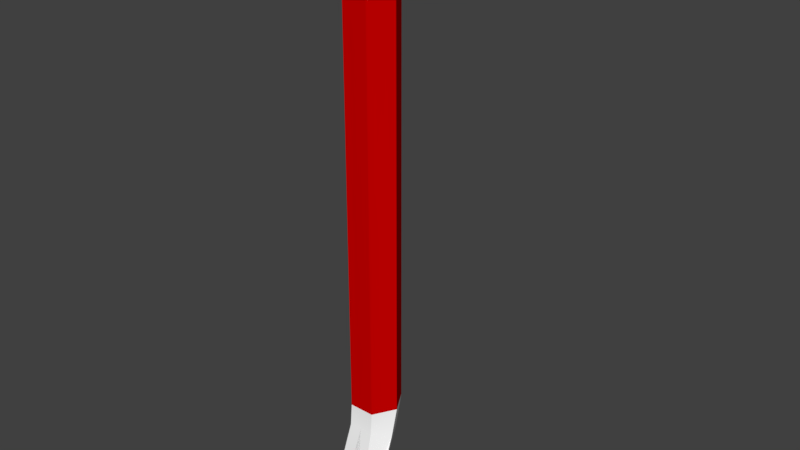 # Source: crowbar.blend  (saved by Blender 2.79.7; exported with 4.5.12 LTS)
import bpy
from mathutils import Matrix  # noqa: F401  (used for matrix-valued properties, if any)

bpy.ops.wm.read_factory_settings(use_empty=True)
scene = bpy.context.scene
scene.name = 'Scene'

# ---- collections
col_collection_1 = bpy.data.collections.new('Collection 1'); scene.collection.children.link(col_collection_1)

# ---- materials (node trees are filled in below, after node groups)
mat_red = bpy.data.materials.new('red')
mat_red.alpha_threshold = 0.0
mat_red.use_transparent_shadow = False
mat_red.diffuse_color = (0.6, 0.0, 0.0, 1.0)
mat_red.roughness = 0.5
mat_blank = bpy.data.materials.new('blank')
mat_blank.alpha_threshold = 0.0
mat_blank.use_transparent_shadow = False
mat_blank.diffuse_color = (1.0, 1.0, 1.0, 1.0)
mat_blank.roughness = 0.5

# ---- material node trees

# ---- world
world_world = bpy.data.worlds.new('World'); scene.world = world_world
world_world.color = (0.05088, 0.05088, 0.05088)
world_world.use_sun_shadow = False
world_world.sun_shadow_jitter_overblur = 0.0

# ---- meshes
me_mesh = bpy.data.meshes.new('Mesh')
me_mesh.from_pydata([(0.0396, 0.07995, -0.04261), (0.0792, 0.01136, -0.04261), (-0.0792, 0.01136, 1.206), (-0.0396, -0.05723, -0.04261), (-0.0396, 0.07995, 1.206), (3.272e-08, 0.07995, -0.04261), (-0.0396, -0.05723, 1.206), (8.002e-08, -0.05723, 1.206), (0.0396, 0.07995, 1.206), (0.0792, 0.01136, 1.206), (0.0792, 0.02324, 1.305), (0.0396, 0.1093, 1.319), (0.0396, 0.004254, 1.407), (-0.0396, -0.0443, 1.317), (-0.0792, 0.02324, 1.305), (-0.0792, 0.0568, 1.363), (-0.0396, 0.09079, 1.293), (-0.0396, 0.1093, 1.319), (0.0792, 0.0568, 1.363), (0.0396, 0.1666, 1.326), (0.0792, 0.1207, 1.388), (0.0792, 0.1922, 1.375), (-0.0792, 0.1207, 1.388), (-0.0396, 0.2147, 1.422), (-0.0792, 0.1922, 1.375), (-0.0792, 0.372, 1.187), (-0.0396, 0.3799, 1.19), (0.0396, 0.2147, 1.422), (0.0396, 0.3642, 1.183), (0.0792, 0.372, 1.187), (0.0396, -0.05723, 1.206), (0.0396, -0.0443, 1.317), (2.092e-08, 0.07995, 1.206), (0.0396, 0.09079, 1.293), (2.044e-08, 0.09079, 1.293), (-0.0396, 0.004254, 1.407), (7.946e-08, -0.0443, 1.317), (5.277e-08, 0.1088, 1.445), (6.848e-08, 0.004254, 1.407), (0.0396, 0.1315, 1.329), (1.078e-08, 0.1093, 1.319), (-0.0396, 0.1315, 1.329), (-1.99e-09, 0.1315, 1.329), (2.467e-08, 0.2147, 1.422), (-0.0396, 0.1088, 1.445), (0.0396, 0.1088, 1.445), (0.0396, 0.3799, 1.19), (-0.0396, 0.1666, 1.326), (-2.713e-08, 0.1666, 1.326), (-0.0396, 0.3642, 1.183), (1.511e-08, -0.05723, -0.04261), (0.0396, -0.05723, -0.04261), (-0.0396, 0.07995, -0.04261), (-0.0792, 0.01136, -0.04261), (-0.0792, -0.0124, -0.1297), (0.0396, -0.06281, -0.112), (0.0792, -0.0124, -0.1297), (0.0396, -0.1377, -0.4251), (-0.0396, -0.06281, -0.112), (-0.0792, -0.1298, -0.4305), (0.0792, -0.1298, -0.4305), (0.0396, -0.1219, -0.4359), (1.475e-08, -0.06281, -0.112), (0.0396, 0.05386, -0.1475), (-0.0396, 0.05386, -0.1475), (-0.0396, -0.1377, -0.4251), (-0.0396, -0.1219, -0.4359), (3.377e-08, 0.05386, -0.1475)], [], [(9, 0, 8), (1, 0, 9), (30, 1, 9), (51, 1, 30), (3, 6, 2), (53, 3, 2), (53, 4, 52), (2, 4, 53), (5, 52, 4), (32, 5, 4), (0, 32, 8), (32, 0, 5), (30, 7, 50), (51, 30, 50), (7, 6, 3), (50, 7, 3), (14, 4, 2), (4, 14, 16), (13, 2, 6), (14, 2, 13), (10, 30, 9), (31, 30, 10), (9, 8, 33), (10, 9, 33), (11, 10, 33), (18, 10, 11), (31, 10, 18), (12, 31, 18), (35, 14, 13), (15, 14, 35), (16, 14, 15), (17, 16, 15), (22, 17, 15), (41, 17, 22), (15, 35, 44), (22, 15, 44), (20, 12, 18), (45, 12, 20), (39, 18, 11), (18, 39, 20), (19, 20, 39), (21, 20, 19), (21, 45, 20), (45, 21, 27), (23, 22, 44), (24, 22, 23), (24, 41, 22), (41, 24, 47), (25, 47, 24), (49, 47, 25), (26, 24, 23), (24, 26, 25), (29, 27, 21), (46, 27, 29), (28, 21, 19), (29, 21, 28), (6, 7, 36), (13, 6, 36), (31, 7, 30), (36, 7, 31), (8, 32, 34), (33, 8, 34), (16, 32, 4), (34, 32, 16), (33, 34, 40), (11, 33, 40), (17, 34, 16), (40, 34, 17), (38, 13, 36), (35, 13, 38), (12, 36, 31), (38, 36, 12), (35, 38, 37), (44, 35, 37), (45, 38, 12), (37, 38, 45), (11, 40, 42), (39, 11, 42), (41, 40, 17), (42, 40, 41), (39, 42, 48), (19, 39, 48), (47, 42, 41), (48, 42, 47), (44, 37, 43), (23, 44, 43), (27, 37, 45), (43, 37, 27), (23, 43, 26), (46, 43, 27), (28, 19, 48), (49, 48, 47), (25, 26, 49), (28, 46, 29), (43, 28, 48), (46, 28, 43), (50, 3, 58), (62, 50, 58), (62, 51, 50), (55, 51, 62), (5, 0, 63), (67, 5, 63), (67, 52, 5), (64, 52, 67), (53, 52, 64), (54, 53, 64), (54, 3, 53), (58, 3, 54), (1, 51, 55), (56, 1, 55), (56, 0, 1), (63, 0, 56), (63, 56, 60), (61, 63, 60), (57, 56, 55), (60, 56, 57), (58, 54, 59), (65, 58, 59), (66, 54, 64), (59, 54, 66), (66, 65, 59), (57, 61, 60), (65, 62, 58), (55, 62, 57), (67, 63, 61), (64, 67, 66), (66, 62, 65), (67, 62, 66), (61, 57, 62), (67, 61, 62), (49, 43, 48), (26, 43, 49)])
me_mesh.polygons.foreach_set('use_smooth', [True] * 132)
me_mesh.polygons.foreach_set('material_index', [0, 0, 0, 0, 0, 0, 0, 0, 0, 0, 0, 0, 0, 0, 0, 0, 1, 1, 1, 1, 1, 1, 1, 1, 1, 1, 1, 1, 1, 1, 1, 1, 1, 1, 1, 1, 1, 1, 1, 1, 1, 1, 1, 1, 1, 1, 1, 1, 1, 1, 1, 1, 1, 1, 1, 1, 1, 1, 1, 1, 1, 1, 1, 1, 1, 1, 1, 1, 1, 1, 1, 1, 1, 1, 1, 1, 1, 1, 1, 1, 1, 1, 1, 1, 1, 1, 1, 1, 1, 1, 1, 1, 1, 1, 1, 1, 1, 1, 1, 1, 1, 1, 1, 1, 1, 1, 1, 1, 1, 1, 1, 1, 1, 1, 1, 1, 1, 1, 1, 1, 1, 1, 1, 1, 1, 1, 1, 1, 1, 1, 1, 1])
_uv = me_mesh.uv_layers.new(name='UVMap')
_uv.uv.foreach_set('vector', [0.0, 1.0, 0.0, 1.0, 0.0, 1.0, 0.0, 1.0, 0.0, 1.0, 0.0, 1.0, 0.0, 1.0, 0.0, 1.0, 0.0, 1.0, 0.0, 1.0, 0.0, 1.0, 0.0, 1.0, 0.0, 1.0, 0.0, 1.0, 0.0, 1.0, 0.0, 1.0, 0.0, 1.0, 0.0, 1.0, 0.0, 1.0, 0.0, 1.0, 0.0, 1.0, 0.0, 1.0, 0.0, 1.0, 0.0, 1.0, 0.0, 1.0, 0.0, 1.0, 0.0, 1.0, 0.0, 1.0, 0.0, 1.0, 0.0, 1.0, 0.0, 1.0, 0.0, 1.0, 0.0, 1.0, 0.0, 1.0, 0.0, 1.0, 0.0, 1.0, 0.0, 1.0, 0.0, 1.0, 0.0, 1.0, 0.0, 1.0, 0.0, 1.0, 0.0, 1.0, 0.0, 1.0, 0.0, 1.0, 0.0, 1.0, 0.0, 1.0, 0.0, 1.0, 0.0, 1.0, 0.0, 1.0, 0.0, 1.0, 0.0, 1.0, 0.0, 1.0, 0.0, 1.0, 0.0, 1.0, 0.0, 1.0, 0.0, 1.0, 0.0, 1.0, 0.0, 1.0, 0.0, 1.0, 0.0, 1.0, 0.0, 1.0, 0.0, 1.0, 0.0, 1.0, 0.0, 1.0, 0.0, 1.0, 0.0, 1.0, 0.0, 1.0, 0.0, 1.0, 0.0, 1.0, 0.0, 1.0, 0.0, 1.0, 0.0, 1.0, 0.0, 1.0, 0.0, 1.0, 0.0, 1.0, 0.0, 1.0, 0.0, 1.0, 0.0, 1.0, 0.0, 1.0, 0.0, 1.0, 0.0, 1.0, 0.0, 1.0, 0.0, 1.0, 0.0, 1.0, 0.0, 1.0, 0.0, 1.0, 0.0, 1.0, 0.0, 1.0, 0.0, 1.0, 0.0, 1.0, 0.0, 1.0, 0.0, 1.0, 0.0, 1.0, 0.0, 1.0, 0.0, 1.0, 0.0, 1.0, 0.0, 1.0, 0.0, 1.0, 0.0, 1.0, 0.0, 1.0, 0.0, 1.0, 0.0, 1.0, 0.0, 1.0, 0.0, 1.0, 0.0, 1.0, 0.0, 1.0, 0.0, 1.0, 0.0, 1.0, 0.0, 1.0, 0.0, 1.0, 0.0, 1.0, 0.0, 1.0, 0.0, 1.0, 0.0, 1.0, 0.0, 1.0, 0.0, 1.0, 0.0, 1.0, 0.0, 1.0, 0.0, 1.0, 0.0, 1.0, 0.0, 1.0, 0.0, 1.0, 0.0, 1.0, 0.0, 1.0, 0.0, 1.0, 0.0, 1.0, 0.0, 1.0, 0.0, 1.0, 0.0, 1.0, 0.0, 1.0, 0.0, 1.0, 0.0, 1.0, 0.0, 1.0, 0.0, 1.0, 0.0, 1.0, 0.0, 1.0, 0.0, 1.0, 0.0, 1.0, 0.0, 1.0, 0.0, 1.0, 0.0, 1.0, 0.0, 1.0, 0.0, 1.0, 0.0, 1.0, 0.0, 1.0, 0.0, 1.0, 0.0, 1.0, 0.0, 1.0, 0.0, 1.0, 0.0, 1.0, 0.0, 1.0, 0.0, 1.0, 0.0, 1.0, 0.0, 1.0, 0.0, 1.0, 0.0, 1.0, 0.0, 1.0, 0.0, 1.0, 0.0, 1.0, 0.0, 1.0, 0.0, 1.0, 0.0, 1.0, 0.0, 1.0, 0.0, 1.0, 0.0, 1.0, 0.0, 1.0, 0.0, 1.0, 0.0, 1.0, 0.0, 1.0, 0.0, 1.0, 0.0, 1.0, 0.0, 1.0, 0.0, 1.0, 0.0, 1.0, 0.0, 1.0, 0.0, 1.0, 0.0, 1.0, 0.0, 1.0, 0.0, 1.0, 0.0, 1.0, 0.0, 1.0, 0.0, 1.0, 0.0, 1.0, 0.0, 1.0, 0.0, 1.0, 0.0, 1.0, 0.0, 1.0, 0.0, 1.0, 0.0, 1.0, 0.0, 1.0, 0.0, 1.0, 0.0, 1.0, 0.0, 1.0, 0.0, 1.0, 0.0, 1.0, 0.0, 1.0, 0.0, 1.0, 0.0, 1.0, 0.0, 1.0, 0.0, 1.0, 0.0, 1.0, 0.0, 1.0, 0.0, 1.0, 0.0, 1.0, 0.0, 1.0, 0.0, 1.0, 0.0, 1.0, 0.0, 1.0, 0.0, 1.0, 0.0, 1.0, 0.0, 1.0, 0.0, 1.0, 0.0, 1.0, 0.0, 1.0, 0.0, 1.0, 0.0, 1.0, 0.0, 1.0, 0.0, 1.0, 0.0, 1.0, 0.0, 1.0, 0.0, 1.0, 0.0, 1.0, 0.0, 1.0, 0.0, 1.0, 0.0, 1.0, 0.0, 1.0, 0.0, 1.0, 0.0, 1.0, 0.0, 1.0, 0.0, 1.0, 0.0, 1.0, 0.0, 1.0, 0.0, 1.0, 0.0, 1.0, 0.0, 1.0, 0.0, 1.0, 0.0, 1.0, 0.0, 1.0, 0.0, 1.0, 0.0, 1.0, 0.0, 1.0, 0.0, 1.0, 0.0, 1.0, 0.0, 1.0, 0.0, 1.0, 0.0, 1.0, 0.0, 1.0, 0.0, 1.0, 0.0, 1.0, 0.0, 1.0, 0.0, 1.0, 0.0, 1.0, 0.0, 1.0, 0.0, 1.0, 0.0, 1.0, 0.0, 1.0, 0.0, 1.0, 0.0, 1.0, 0.0, 1.0, 0.0, 1.0, 0.0, 1.0, 0.0, 1.0, 0.0, 1.0, 0.0, 1.0, 0.0, 1.0, 0.0, 1.0, 0.0, 1.0, 0.0, 1.0, 0.0, 1.0, 0.0, 1.0, 0.0, 1.0, 0.0, 1.0, 0.0, 1.0, 0.0, 1.0, 0.0, 1.0, 0.0, 1.0, 0.0, 1.0, 0.0, 1.0, 0.0, 1.0, 0.0, 1.0, 0.0, 1.0, 0.0, 1.0, 0.0, 1.0, 0.0, 1.0, 0.0, 1.0, 0.0, 1.0, 0.0, 1.0, 0.0, 1.0, 0.0, 1.0, 0.0, 1.0, 0.0, 1.0, 0.0, 1.0, 0.0, 1.0, 0.0, 1.0, 0.0, 1.0, 0.0, 1.0, 0.0, 1.0, 0.0, 1.0, 0.0, 1.0, 0.0, 1.0, 0.0, 1.0, 0.0, 1.0, 0.0, 1.0, 0.0, 1.0, 0.0, 1.0, 0.0, 1.0, 0.0, 1.0, 0.0, 1.0, 0.0, 1.0, 0.0, 1.0, 0.0, 1.0, 0.0, 1.0, 0.0, 1.0, 0.0, 1.0, 0.0, 1.0, 0.0, 1.0, 0.0, 1.0, 0.0, 1.0, 0.0, 1.0, 0.0, 1.0, 0.0, 1.0, 0.0, 1.0, 0.0, 1.0, 0.0, 1.0, 0.0, 1.0, 0.0, 1.0, 0.0, 1.0, 0.0, 1.0, 0.0, 1.0, 0.0, 1.0, 0.0, 1.0, 0.0, 1.0, 0.0, 1.0, 0.0, 1.0, 0.0, 1.0, 0.0, 1.0, 0.0, 1.0, 0.0, 1.0, 0.0, 1.0, 0.0, 1.0, 0.0, 1.0, 0.0, 1.0, 0.0, 1.0, 0.0, 1.0, 0.0, 1.0, 0.0, 1.0, 0.0, 1.0, 0.0, 1.0, 0.0, 1.0, 0.0, 1.0, 0.0, 1.0, 0.0, 1.0, 0.0, 1.0, 0.0, 1.0, 0.0, 1.0, 0.0, 1.0, 0.0, 1.0, 0.0, 1.0, 0.0, 1.0, 0.0, 1.0, 0.0, 1.0, 0.0, 1.0, 0.0, 1.0, 0.0, 1.0, 0.0, 1.0, 0.0, 1.0, 0.0, 1.0, 0.0, 1.0, 0.0, 1.0, 0.0, 1.0, 0.0, 1.0, 0.0, 1.0, 0.0, 1.0, 0.0, 1.0, 0.0, 1.0, 0.0, 1.0, 0.0, 1.0, 0.0, 1.0, 0.0, 1.0, 0.0, 1.0, 0.0, 1.0, 0.0, 1.0, 0.0, 1.0, 0.0, 1.0, 0.0, 1.0, 0.0, 1.0, 0.0, 1.0, 0.0, 1.0, 0.0, 1.0, 0.0, 1.0, 0.0, 1.0, 0.0, 1.0, 0.0, 1.0, 0.0, 1.0, 0.0, 1.0, 0.0, 1.0])
me_mesh.materials.append(mat_red)
me_mesh.materials.append(mat_blank)
me_mesh.use_remesh_preserve_volume = False
me_mesh.use_remesh_preserve_attributes = False
me_mesh.use_mirror_vertex_groups = False
me_mesh.update()

# ---- objects
ob_crowbar = bpy.data.objects.new('crowbar', me_mesh)
ob_muzzlepoint = bpy.data.objects.new('muzzlePoint', None)

# ---- transforms, parenting, visibility, modifiers, constraints
ob_crowbar.location = (0.0, 0.0, 0.0)
ob_crowbar.scale = (1.15, 1.15, 1.15)
ob_crowbar.lineart.crease_threshold = 0.0
_m = ob_crowbar.modifiers.new('EdgeSplit', 'EDGE_SPLIT')
ob_muzzlepoint.location = (1.722e-16, 0.4262, 1.363)
ob_muzzlepoint.rotation_mode = 'QUATERNION'
ob_muzzlepoint.rotation_quaternion = (1.0, 0.0, 0.0, 0.0)
ob_muzzlepoint.empty_display_type = 'SINGLE_ARROW'
ob_muzzlepoint.empty_display_size = 0.5
ob_muzzlepoint.lineart.crease_threshold = 0.0

# ---- collection membership
col_collection_1.objects.link(ob_crowbar)
col_collection_1.objects.link(ob_muzzlepoint)

# ---- scene / render settings (as saved in the file)
scene.frame_start = 1; scene.frame_end = 250; scene.frame_set(0)
scene.render.engine = 'BLENDER_EEVEE_NEXT'
scene.render.resolution_percentage = 50
scene.render.dither_intensity = 0.0
scene.cycles.use_denoising = False
scene.cycles.samples = 128
scene.cycles.sampling_pattern = 'TABULATED_SOBOL'
scene.cycles.use_adaptive_sampling = False
scene.cycles.use_light_tree = False
scene.view_settings.view_transform = 'Standard'
bpy.context.view_layer.update()

# ---- added for rendering (the .blend has no active camera and no usable light): camera, sun
cam_auto = bpy.data.cameras.new('AutoCamera')
cam_auto.lens = 50.0
cam_auto.sensor_width = 36.0
cam_auto.clip_end = 1000.0
ob_auto_camera = bpy.data.objects.new('AutoCamera', cam_auto)
scene.collection.objects.link(ob_auto_camera)
ob_auto_camera.location = (2.0822, -2.35941, 2.24578)
ob_auto_camera.rotation_euler = (1.09748, -7.21219e-08, 0.694738)
scene.camera = ob_auto_camera
light_auto_sun = bpy.data.lights.new('AutoSun', 'SUN')
light_auto_sun.energy = 3.0
light_auto_sun.angle = 0.0523599
ob_auto_sun = bpy.data.objects.new('AutoSun', light_auto_sun)
scene.collection.objects.link(ob_auto_sun)
ob_auto_sun.rotation_euler = (0.872665, 0.174533, 0.523599)
bpy.context.view_layer.update()
